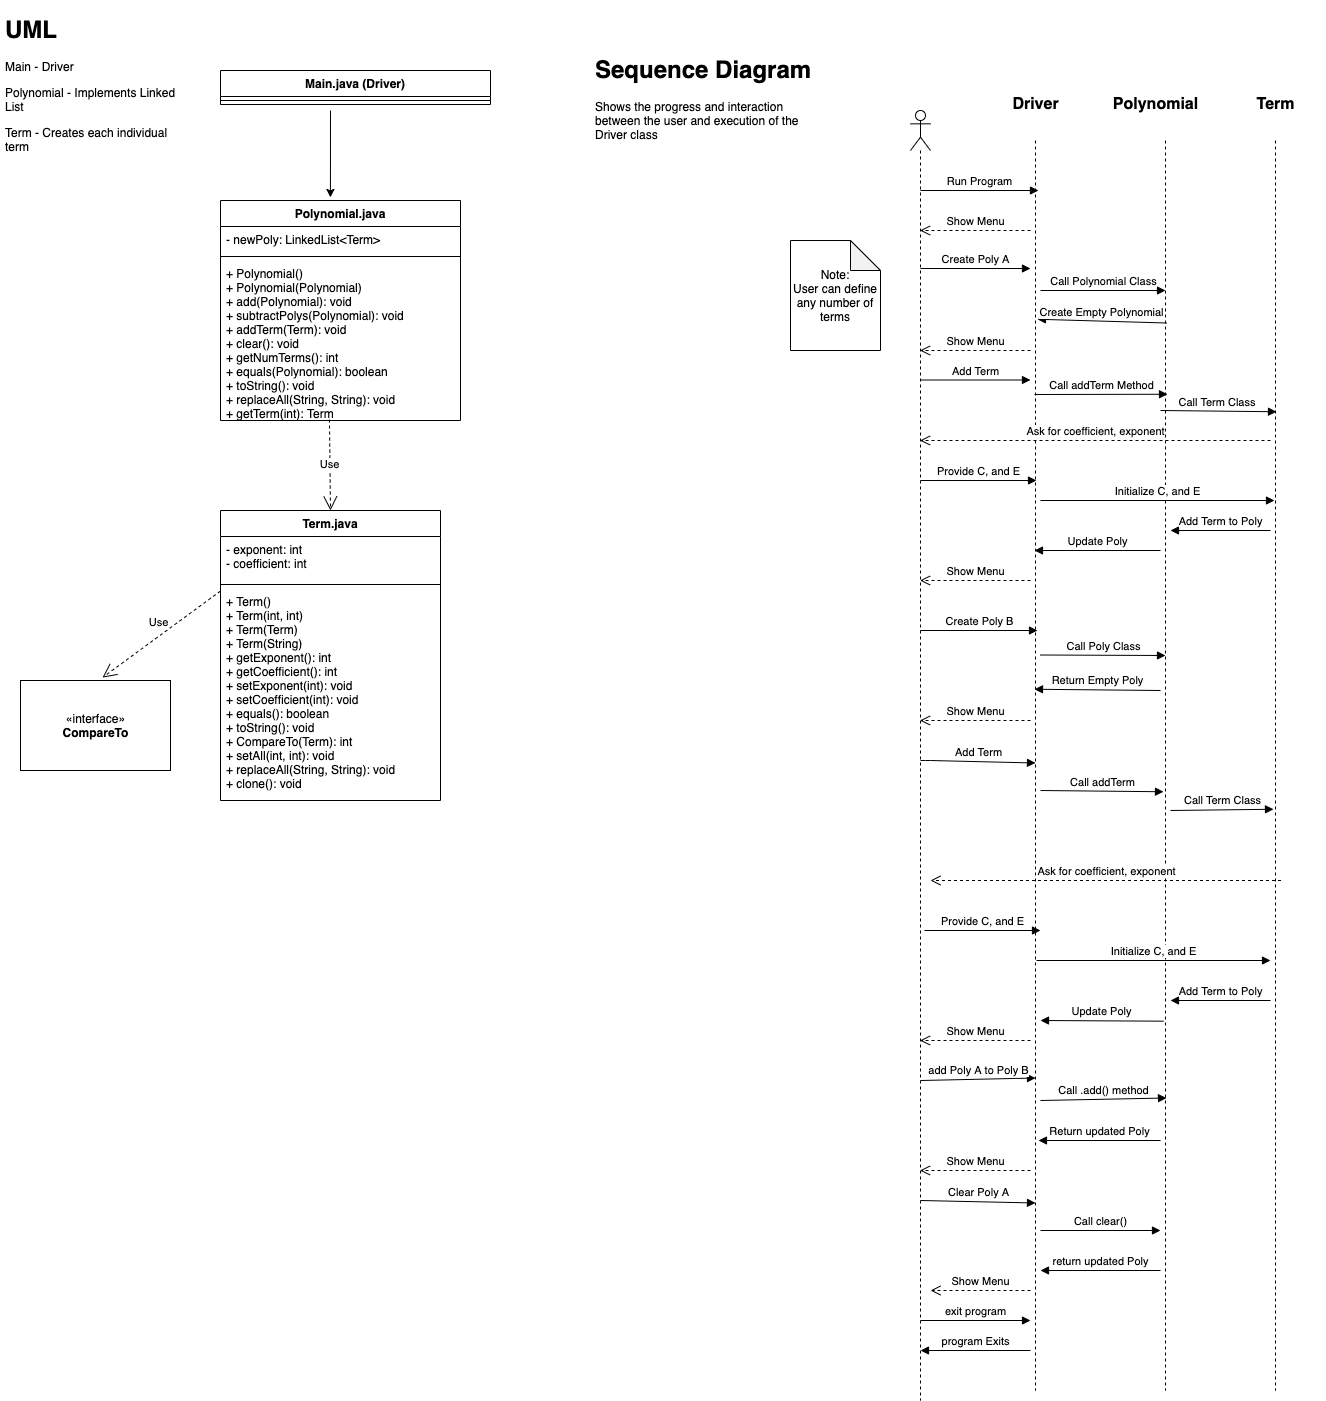

The diagram above was exported from draw.io. Its source (the exported page's mxGraphModel, read from the mxfile embedded in the PNG):
<mxGraphModel dx="1725" dy="922" grid="1" gridSize="10" guides="1" tooltips="1" connect="1" arrows="1" fold="1" page="1" pageScale="1" pageWidth="850" pageHeight="1100" math="0" shadow="0">
  <root>
    <mxCell id="0" />
    <mxCell id="1" parent="0" />
    <mxCell id="2" value="Main.java (Driver)" style="swimlane;fontStyle=1;align=center;verticalAlign=top;childLayout=stackLayout;horizontal=1;startSize=26;horizontalStack=0;resizeParent=1;resizeParentMax=0;resizeLast=0;collapsible=1;marginBottom=0;" vertex="1" parent="1">
      <mxGeometry x="230" y="100" width="270" height="34" as="geometry" />
    </mxCell>
    <mxCell id="3" value="" style="line;strokeWidth=1;fillColor=none;align=left;verticalAlign=middle;spacingTop=-1;spacingLeft=3;spacingRight=3;rotatable=0;labelPosition=right;points=[];portConstraint=eastwest;" vertex="1" parent="2">
      <mxGeometry y="26" width="270" height="8" as="geometry" />
    </mxCell>
    <mxCell id="4" value="«interface»&lt;br&gt;&lt;b&gt;CompareTo&lt;/b&gt;" style="html=1;" vertex="1" parent="1">
      <mxGeometry x="30" y="710" width="150" height="90" as="geometry" />
    </mxCell>
    <mxCell id="5" value="Use" style="endArrow=open;endSize=12;dashed=1;html=1;exitX=0;exitY=0.012;exitDx=0;exitDy=0;exitPerimeter=0;entryX=0.547;entryY=-0.033;entryDx=0;entryDy=0;entryPerimeter=0;" edge="1" source="15" target="4" parent="1">
      <mxGeometry x="-0.0588" y="-11" width="160" relative="1" as="geometry">
        <mxPoint x="150" y="620" as="sourcePoint" />
        <mxPoint x="80" y="680" as="targetPoint" />
        <mxPoint as="offset" />
      </mxGeometry>
    </mxCell>
    <mxCell id="6" value="Use" style="endArrow=open;endSize=12;dashed=1;html=1;entryX=0.5;entryY=0;entryDx=0;entryDy=0;exitX=0.454;exitY=0.994;exitDx=0;exitDy=0;exitPerimeter=0;" edge="1" source="11" target="12" parent="1">
      <mxGeometry width="160" relative="1" as="geometry">
        <mxPoint x="260" y="480" as="sourcePoint" />
        <mxPoint x="380" y="470" as="targetPoint" />
      </mxGeometry>
    </mxCell>
    <mxCell id="7" value="" style="endArrow=classic;html=1;entryX=0.458;entryY=-0.014;entryDx=0;entryDy=0;entryPerimeter=0;" edge="1" target="8" parent="1">
      <mxGeometry width="50" height="50" relative="1" as="geometry">
        <mxPoint x="340" y="140" as="sourcePoint" />
        <mxPoint x="310" y="230" as="targetPoint" />
      </mxGeometry>
    </mxCell>
    <mxCell id="8" value="Polynomial.java&#10;" style="swimlane;fontStyle=1;align=center;verticalAlign=top;childLayout=stackLayout;horizontal=1;startSize=26;horizontalStack=0;resizeParent=1;resizeParentMax=0;resizeLast=0;collapsible=1;marginBottom=0;" vertex="1" parent="1">
      <mxGeometry x="230" y="230" width="240" height="220" as="geometry" />
    </mxCell>
    <mxCell id="9" value="- newPoly: LinkedList&lt;Term&gt;" style="text;strokeColor=none;fillColor=none;align=left;verticalAlign=top;spacingLeft=4;spacingRight=4;overflow=hidden;rotatable=0;points=[[0,0.5],[1,0.5]];portConstraint=eastwest;" vertex="1" parent="8">
      <mxGeometry y="26" width="240" height="26" as="geometry" />
    </mxCell>
    <mxCell id="10" value="" style="line;strokeWidth=1;fillColor=none;align=left;verticalAlign=middle;spacingTop=-1;spacingLeft=3;spacingRight=3;rotatable=0;labelPosition=right;points=[];portConstraint=eastwest;" vertex="1" parent="8">
      <mxGeometry y="52" width="240" height="8" as="geometry" />
    </mxCell>
    <mxCell id="11" value="+ Polynomial()&#10;+ Polynomial(Polynomial)&#10;+ add(Polynomial): void&#10;+ subtractPolys(Polynomial): void&#10;+ addTerm(Term): void&#10;+ clear(): void&#10;+ getNumTerms(): int&#10;+ equals(Polynomial): boolean&#10;+ toString(): void &#10;+ replaceAll(String, String): void&#10;+ getTerm(int): Term" style="text;strokeColor=none;fillColor=none;align=left;verticalAlign=top;spacingLeft=4;spacingRight=4;overflow=hidden;rotatable=0;points=[[0,0.5],[1,0.5]];portConstraint=eastwest;" vertex="1" parent="8">
      <mxGeometry y="60" width="240" height="160" as="geometry" />
    </mxCell>
    <mxCell id="12" value="Term.java&#10;" style="swimlane;fontStyle=1;align=center;verticalAlign=top;childLayout=stackLayout;horizontal=1;startSize=26;horizontalStack=0;resizeParent=1;resizeParentMax=0;resizeLast=0;collapsible=1;marginBottom=0;" vertex="1" parent="1">
      <mxGeometry x="230" y="540" width="220" height="290" as="geometry" />
    </mxCell>
    <mxCell id="13" value="- exponent: int&#10;- coefficient: int &#10;" style="text;strokeColor=none;fillColor=none;align=left;verticalAlign=top;spacingLeft=4;spacingRight=4;overflow=hidden;rotatable=0;points=[[0,0.5],[1,0.5]];portConstraint=eastwest;" vertex="1" parent="12">
      <mxGeometry y="26" width="220" height="44" as="geometry" />
    </mxCell>
    <mxCell id="14" value="" style="line;strokeWidth=1;fillColor=none;align=left;verticalAlign=middle;spacingTop=-1;spacingLeft=3;spacingRight=3;rotatable=0;labelPosition=right;points=[];portConstraint=eastwest;" vertex="1" parent="12">
      <mxGeometry y="70" width="220" height="8" as="geometry" />
    </mxCell>
    <mxCell id="15" value="+ Term()&#10;+ Term(int, int)&#10;+ Term(Term)&#10;+ Term(String)&#10;+ getExponent(): int&#10;+ getCoefficient(): int&#10;+ setExponent(int): void&#10;+ setCoefficient(int): void&#10;+ equals(): boolean&#10;+ toString(): void&#10;+ CompareTo(Term): int&#10;+ setAll(int, int): void&#10;+ replaceAll(String, String): void&#10;+ clone(): void" style="text;strokeColor=none;fillColor=none;align=left;verticalAlign=top;spacingLeft=4;spacingRight=4;overflow=hidden;rotatable=0;points=[[0,0.5],[1,0.5]];portConstraint=eastwest;" vertex="1" parent="12">
      <mxGeometry y="78" width="220" height="212" as="geometry" />
    </mxCell>
    <mxCell id="16" value="&lt;h1&gt;UML&lt;/h1&gt;&lt;p&gt;Main - Driver&amp;nbsp;&lt;/p&gt;&lt;p&gt;Polynomial - Implements Linked List&lt;/p&gt;&lt;p&gt;Term - Creates each individual term&lt;/p&gt;" style="text;html=1;strokeColor=none;fillColor=none;spacing=5;spacingTop=-20;whiteSpace=wrap;overflow=hidden;rounded=0;" vertex="1" parent="1">
      <mxGeometry x="10" y="40" width="190" height="160" as="geometry" />
    </mxCell>
    <mxCell id="17" value="&lt;h1&gt;Sequence Diagram&lt;/h1&gt;&lt;p&gt;Shows the progress and interaction between the user and execution of the Driver class&amp;nbsp;&lt;/p&gt;" style="text;html=1;strokeColor=none;fillColor=none;spacing=5;spacingTop=-20;whiteSpace=wrap;overflow=hidden;rounded=0;" vertex="1" parent="1">
      <mxGeometry x="600" y="80" width="240" height="120" as="geometry" />
    </mxCell>
    <mxCell id="18" value="" style="shape=umlLifeline;participant=umlActor;perimeter=lifelinePerimeter;whiteSpace=wrap;html=1;container=1;collapsible=0;recursiveResize=0;verticalAlign=top;spacingTop=36;outlineConnect=0;" vertex="1" parent="1">
      <mxGeometry x="920" y="140" width="20" height="1290" as="geometry" />
    </mxCell>
    <mxCell id="19" value="" style="line;strokeWidth=1;direction=south;html=1;shadow=0;fixDash=0;dashed=1;" vertex="1" parent="1">
      <mxGeometry x="1040" y="170" width="10" height="1250" as="geometry" />
    </mxCell>
    <mxCell id="20" value="" style="line;strokeWidth=1;direction=south;html=1;shadow=0;fixDash=0;dashed=1;" vertex="1" parent="1">
      <mxGeometry x="1170" y="170" width="10" height="1250" as="geometry" />
    </mxCell>
    <mxCell id="21" value="" style="line;strokeWidth=1;direction=south;html=1;shadow=0;fixDash=0;dashed=1;" vertex="1" parent="1">
      <mxGeometry x="1280" y="170" width="10" height="1250" as="geometry" />
    </mxCell>
    <mxCell id="22" value="&lt;font style=&quot;font-size: 16px&quot;&gt;Driver&lt;/font&gt;" style="text;strokeColor=none;fillColor=none;html=1;fontSize=24;fontStyle=1;verticalAlign=middle;align=center;shadow=0;dashed=1;" vertex="1" parent="1">
      <mxGeometry x="1000" y="110" width="90" height="40" as="geometry" />
    </mxCell>
    <mxCell id="23" value="&lt;span style=&quot;font-size: 16px&quot;&gt;Polynomial&lt;/span&gt;" style="text;strokeColor=none;fillColor=none;html=1;fontSize=24;fontStyle=1;verticalAlign=middle;align=center;shadow=0;dashed=1;" vertex="1" parent="1">
      <mxGeometry x="1115" y="110" width="100" height="40" as="geometry" />
    </mxCell>
    <mxCell id="24" value="&lt;font style=&quot;font-size: 16px&quot;&gt;Term&lt;/font&gt;" style="text;strokeColor=none;fillColor=none;html=1;fontSize=24;fontStyle=1;verticalAlign=middle;align=center;shadow=0;dashed=1;" vertex="1" parent="1">
      <mxGeometry x="1235" y="110" width="100" height="40" as="geometry" />
    </mxCell>
    <mxCell id="25" value="Run Program" style="html=1;verticalAlign=bottom;endArrow=block;entryX=0.04;entryY=0.2;entryDx=0;entryDy=0;entryPerimeter=0;" edge="1" target="19" parent="1">
      <mxGeometry width="80" relative="1" as="geometry">
        <mxPoint x="930" y="220" as="sourcePoint" />
        <mxPoint x="1010" y="220" as="targetPoint" />
      </mxGeometry>
    </mxCell>
    <mxCell id="26" value="Show Menu" style="html=1;verticalAlign=bottom;endArrow=open;dashed=1;endSize=8;" edge="1" target="18" parent="1">
      <mxGeometry relative="1" as="geometry">
        <mxPoint x="1040" y="260" as="sourcePoint" />
        <mxPoint x="960" y="260" as="targetPoint" />
      </mxGeometry>
    </mxCell>
    <mxCell id="27" value="Create Poly A" style="html=1;verticalAlign=bottom;endArrow=block;" edge="1" parent="1">
      <mxGeometry width="80" relative="1" as="geometry">
        <mxPoint x="930" y="298" as="sourcePoint" />
        <mxPoint x="1040" y="298" as="targetPoint" />
      </mxGeometry>
    </mxCell>
    <mxCell id="28" value="Call Polynomial Class" style="html=1;verticalAlign=bottom;endArrow=block;entryX=0.12;entryY=0.5;entryDx=0;entryDy=0;entryPerimeter=0;" edge="1" target="20" parent="1">
      <mxGeometry width="80" relative="1" as="geometry">
        <mxPoint x="1050" y="320" as="sourcePoint" />
        <mxPoint x="1130" y="320" as="targetPoint" />
      </mxGeometry>
    </mxCell>
    <mxCell id="29" value="Create Empty Polynomial" style="html=1;verticalAlign=bottom;endArrow=block;exitX=0.146;exitY=0.4;exitDx=0;exitDy=0;exitPerimeter=0;entryX=0.143;entryY=0.3;entryDx=0;entryDy=0;entryPerimeter=0;" edge="1" source="20" target="19" parent="1">
      <mxGeometry width="80" relative="1" as="geometry">
        <mxPoint x="1160" y="350" as="sourcePoint" />
        <mxPoint x="1047" y="349" as="targetPoint" />
      </mxGeometry>
    </mxCell>
    <mxCell id="30" value="Show Menu" style="html=1;verticalAlign=bottom;endArrow=open;dashed=1;endSize=8;" edge="1" target="18" parent="1">
      <mxGeometry relative="1" as="geometry">
        <mxPoint x="1040" y="380" as="sourcePoint" />
        <mxPoint x="960" y="380" as="targetPoint" />
      </mxGeometry>
    </mxCell>
    <mxCell id="31" value="Add Term" style="html=1;verticalAlign=bottom;endArrow=block;" edge="1" source="18" parent="1">
      <mxGeometry width="80" relative="1" as="geometry">
        <mxPoint x="950" y="410" as="sourcePoint" />
        <mxPoint x="1040" y="409.5" as="targetPoint" />
      </mxGeometry>
    </mxCell>
    <mxCell id="32" value="Call addTerm Method" style="html=1;verticalAlign=bottom;endArrow=block;entryX=0.203;entryY=0.3;entryDx=0;entryDy=0;entryPerimeter=0;" edge="1" target="20" parent="1">
      <mxGeometry width="80" relative="1" as="geometry">
        <mxPoint x="1044" y="424" as="sourcePoint" />
        <mxPoint x="1175" y="430" as="targetPoint" />
      </mxGeometry>
    </mxCell>
    <mxCell id="33" value="Call Term Class&amp;nbsp;" style="html=1;verticalAlign=bottom;endArrow=block;entryX=0.217;entryY=0.4;entryDx=0;entryDy=0;entryPerimeter=0;" edge="1" target="21" parent="1">
      <mxGeometry width="80" relative="1" as="geometry">
        <mxPoint x="1170" y="440" as="sourcePoint" />
        <mxPoint x="1250" y="440" as="targetPoint" />
      </mxGeometry>
    </mxCell>
    <mxCell id="34" value="Ask for coefficient, exponent" style="html=1;verticalAlign=bottom;endArrow=open;dashed=1;endSize=8;" edge="1" target="18" parent="1">
      <mxGeometry relative="1" as="geometry">
        <mxPoint x="1280" y="470" as="sourcePoint" />
        <mxPoint x="1100" y="470" as="targetPoint" />
      </mxGeometry>
    </mxCell>
    <mxCell id="35" value="Provide C, and E" style="html=1;verticalAlign=bottom;endArrow=block;" edge="1" parent="1">
      <mxGeometry width="80" relative="1" as="geometry">
        <mxPoint x="930" y="510" as="sourcePoint" />
        <mxPoint x="1046" y="510" as="targetPoint" />
      </mxGeometry>
    </mxCell>
    <mxCell id="36" value="Initialize C, and E" style="html=1;verticalAlign=bottom;endArrow=block;" edge="1" parent="1">
      <mxGeometry width="80" relative="1" as="geometry">
        <mxPoint x="1050" y="530" as="sourcePoint" />
        <mxPoint x="1284" y="530" as="targetPoint" />
      </mxGeometry>
    </mxCell>
    <mxCell id="37" value="Add Term to Poly" style="html=1;verticalAlign=bottom;endArrow=block;" edge="1" parent="1">
      <mxGeometry width="80" relative="1" as="geometry">
        <mxPoint x="1280" y="560" as="sourcePoint" />
        <mxPoint x="1180" y="560" as="targetPoint" />
      </mxGeometry>
    </mxCell>
    <mxCell id="38" value="Update Poly" style="html=1;verticalAlign=bottom;endArrow=block;entryX=0.328;entryY=0.6;entryDx=0;entryDy=0;entryPerimeter=0;" edge="1" target="19" parent="1">
      <mxGeometry width="80" relative="1" as="geometry">
        <mxPoint x="1170" y="580" as="sourcePoint" />
        <mxPoint x="1080" y="580" as="targetPoint" />
      </mxGeometry>
    </mxCell>
    <mxCell id="39" value="Show Menu" style="html=1;verticalAlign=bottom;endArrow=open;dashed=1;endSize=8;" edge="1" target="18" parent="1">
      <mxGeometry relative="1" as="geometry">
        <mxPoint x="1040" y="610" as="sourcePoint" />
        <mxPoint x="960" y="610" as="targetPoint" />
      </mxGeometry>
    </mxCell>
    <mxCell id="40" value="Note:&lt;br&gt;User can define any number of terms" style="shape=note;whiteSpace=wrap;html=1;backgroundOutline=1;darkOpacity=0.05;" vertex="1" parent="1">
      <mxGeometry x="800" y="270" width="90" height="110" as="geometry" />
    </mxCell>
    <mxCell id="41" value="Create Poly B" style="html=1;verticalAlign=bottom;endArrow=block;entryX=0.392;entryY=0.3;entryDx=0;entryDy=0;entryPerimeter=0;" edge="1" target="19" parent="1">
      <mxGeometry width="80" relative="1" as="geometry">
        <mxPoint x="930" y="660" as="sourcePoint" />
        <mxPoint x="1010" y="660" as="targetPoint" />
      </mxGeometry>
    </mxCell>
    <mxCell id="42" value="Call Poly Class" style="html=1;verticalAlign=bottom;endArrow=block;entryX=0.412;entryY=0.5;entryDx=0;entryDy=0;entryPerimeter=0;" edge="1" target="20" parent="1">
      <mxGeometry width="80" relative="1" as="geometry">
        <mxPoint x="1050" y="684.5" as="sourcePoint" />
        <mxPoint x="1130" y="684.5" as="targetPoint" />
      </mxGeometry>
    </mxCell>
    <mxCell id="43" value="Return Empty Poly" style="html=1;verticalAlign=bottom;endArrow=block;entryX=0.439;entryY=0.6;entryDx=0;entryDy=0;entryPerimeter=0;" edge="1" target="19" parent="1">
      <mxGeometry width="80" relative="1" as="geometry">
        <mxPoint x="1170" y="720" as="sourcePoint" />
        <mxPoint x="1070" y="720.5" as="targetPoint" />
      </mxGeometry>
    </mxCell>
    <mxCell id="44" value="Show Menu" style="html=1;verticalAlign=bottom;endArrow=open;dashed=1;endSize=8;" edge="1" target="18" parent="1">
      <mxGeometry relative="1" as="geometry">
        <mxPoint x="1040" y="750" as="sourcePoint" />
        <mxPoint x="960" y="750" as="targetPoint" />
      </mxGeometry>
    </mxCell>
    <mxCell id="45" value="Add Term" style="html=1;verticalAlign=bottom;endArrow=block;entryX=0.498;entryY=0.5;entryDx=0;entryDy=0;entryPerimeter=0;" edge="1" target="19" parent="1">
      <mxGeometry width="80" relative="1" as="geometry">
        <mxPoint x="930" y="790" as="sourcePoint" />
        <mxPoint x="1010" y="790" as="targetPoint" />
        <Array as="points">
          <mxPoint x="940" y="790" />
        </Array>
      </mxGeometry>
    </mxCell>
    <mxCell id="46" value="Call addTerm" style="html=1;verticalAlign=bottom;endArrow=block;entryX=0.521;entryY=0.7;entryDx=0;entryDy=0;entryPerimeter=0;" edge="1" target="20" parent="1">
      <mxGeometry width="80" relative="1" as="geometry">
        <mxPoint x="1050" y="820" as="sourcePoint" />
        <mxPoint x="1130" y="820" as="targetPoint" />
      </mxGeometry>
    </mxCell>
    <mxCell id="47" value="Call Term Class" style="html=1;verticalAlign=bottom;endArrow=block;entryX=0.535;entryY=0.7;entryDx=0;entryDy=0;entryPerimeter=0;" edge="1" target="21" parent="1">
      <mxGeometry width="80" relative="1" as="geometry">
        <mxPoint x="1180" y="840" as="sourcePoint" />
        <mxPoint x="1260" y="840" as="targetPoint" />
      </mxGeometry>
    </mxCell>
    <mxCell id="48" value="Ask for coefficient, exponent" style="html=1;verticalAlign=bottom;endArrow=open;dashed=1;endSize=8;" edge="1" parent="1">
      <mxGeometry relative="1" as="geometry">
        <mxPoint x="1290.5" y="910" as="sourcePoint" />
        <mxPoint x="940" y="910" as="targetPoint" />
      </mxGeometry>
    </mxCell>
    <mxCell id="49" value="Provide C, and E" style="html=1;verticalAlign=bottom;endArrow=block;" edge="1" parent="1">
      <mxGeometry width="80" relative="1" as="geometry">
        <mxPoint x="934" y="960" as="sourcePoint" />
        <mxPoint x="1050" y="960" as="targetPoint" />
      </mxGeometry>
    </mxCell>
    <mxCell id="50" value="Initialize C, and E" style="html=1;verticalAlign=bottom;endArrow=block;" edge="1" parent="1">
      <mxGeometry width="80" relative="1" as="geometry">
        <mxPoint x="1046" y="990" as="sourcePoint" />
        <mxPoint x="1280" y="990" as="targetPoint" />
      </mxGeometry>
    </mxCell>
    <mxCell id="51" value="Add Term to Poly" style="html=1;verticalAlign=bottom;endArrow=block;" edge="1" parent="1">
      <mxGeometry width="80" relative="1" as="geometry">
        <mxPoint x="1280" y="1030" as="sourcePoint" />
        <mxPoint x="1180" y="1030" as="targetPoint" />
      </mxGeometry>
    </mxCell>
    <mxCell id="52" value="Update Poly" style="html=1;verticalAlign=bottom;endArrow=block;entryX=0.379;entryY=0.3;entryDx=0;entryDy=0;entryPerimeter=0;" edge="1" parent="1">
      <mxGeometry width="80" relative="1" as="geometry">
        <mxPoint x="1173" y="1050.68" as="sourcePoint" />
        <mxPoint x="1050" y="1050" as="targetPoint" />
      </mxGeometry>
    </mxCell>
    <mxCell id="53" value="Show Menu" style="html=1;verticalAlign=bottom;endArrow=open;dashed=1;endSize=8;" edge="1" parent="1">
      <mxGeometry relative="1" as="geometry">
        <mxPoint x="1040" y="1070" as="sourcePoint" />
        <mxPoint x="929.5" y="1070" as="targetPoint" />
      </mxGeometry>
    </mxCell>
    <mxCell id="54" value="add Poly A to Poly B" style="html=1;verticalAlign=bottom;endArrow=block;entryX=0.75;entryY=0.5;entryDx=0;entryDy=0;entryPerimeter=0;" edge="1" target="19" parent="1">
      <mxGeometry width="80" relative="1" as="geometry">
        <mxPoint x="930" y="1110" as="sourcePoint" />
        <mxPoint x="1010" y="1110" as="targetPoint" />
      </mxGeometry>
    </mxCell>
    <mxCell id="55" value="Call .add() method" style="html=1;verticalAlign=bottom;endArrow=block;entryX=0.766;entryY=0.4;entryDx=0;entryDy=0;entryPerimeter=0;" edge="1" target="20" parent="1">
      <mxGeometry width="80" relative="1" as="geometry">
        <mxPoint x="1050" y="1130" as="sourcePoint" />
        <mxPoint x="1130" y="1130" as="targetPoint" />
      </mxGeometry>
    </mxCell>
    <mxCell id="56" value="Return updated Poly" style="html=1;verticalAlign=bottom;endArrow=block;entryX=0.8;entryY=0.2;entryDx=0;entryDy=0;entryPerimeter=0;" edge="1" target="19" parent="1">
      <mxGeometry width="80" relative="1" as="geometry">
        <mxPoint x="1170" y="1170" as="sourcePoint" />
        <mxPoint x="1060" y="1170" as="targetPoint" />
      </mxGeometry>
    </mxCell>
    <mxCell id="57" value="Show Menu" style="html=1;verticalAlign=bottom;endArrow=open;dashed=1;endSize=8;" edge="1" target="18" parent="1">
      <mxGeometry relative="1" as="geometry">
        <mxPoint x="1040" y="1200" as="sourcePoint" />
        <mxPoint x="960" y="1200" as="targetPoint" />
      </mxGeometry>
    </mxCell>
    <mxCell id="58" value="Clear Poly A" style="html=1;verticalAlign=bottom;endArrow=block;entryX=0.85;entryY=0.5;entryDx=0;entryDy=0;entryPerimeter=0;" edge="1" target="19" parent="1">
      <mxGeometry width="80" relative="1" as="geometry">
        <mxPoint x="930" y="1230" as="sourcePoint" />
        <mxPoint x="1010" y="1230" as="targetPoint" />
      </mxGeometry>
    </mxCell>
    <mxCell id="59" value="Call clear()" style="html=1;verticalAlign=bottom;endArrow=block;" edge="1" parent="1">
      <mxGeometry width="80" relative="1" as="geometry">
        <mxPoint x="1050" y="1260" as="sourcePoint" />
        <mxPoint x="1170" y="1260" as="targetPoint" />
      </mxGeometry>
    </mxCell>
    <mxCell id="60" value="return updated Poly" style="html=1;verticalAlign=bottom;endArrow=block;" edge="1" parent="1">
      <mxGeometry width="80" relative="1" as="geometry">
        <mxPoint x="1170" y="1300" as="sourcePoint" />
        <mxPoint x="1050" y="1300" as="targetPoint" />
      </mxGeometry>
    </mxCell>
    <mxCell id="61" value="Show Menu" style="html=1;verticalAlign=bottom;endArrow=open;dashed=1;endSize=8;" edge="1" parent="1">
      <mxGeometry relative="1" as="geometry">
        <mxPoint x="1040" y="1320" as="sourcePoint" />
        <mxPoint x="940" y="1320" as="targetPoint" />
      </mxGeometry>
    </mxCell>
    <mxCell id="62" value="exit program" style="html=1;verticalAlign=bottom;endArrow=block;" edge="1" parent="1">
      <mxGeometry width="80" relative="1" as="geometry">
        <mxPoint x="930" y="1350" as="sourcePoint" />
        <mxPoint x="1040" y="1350" as="targetPoint" />
      </mxGeometry>
    </mxCell>
    <mxCell id="63" value="program Exits" style="html=1;verticalAlign=bottom;endArrow=block;" edge="1" parent="1">
      <mxGeometry width="80" relative="1" as="geometry">
        <mxPoint x="1040" y="1380" as="sourcePoint" />
        <mxPoint x="930" y="1380" as="targetPoint" />
        <Array as="points" />
      </mxGeometry>
    </mxCell>
  </root>
</mxGraphModel>